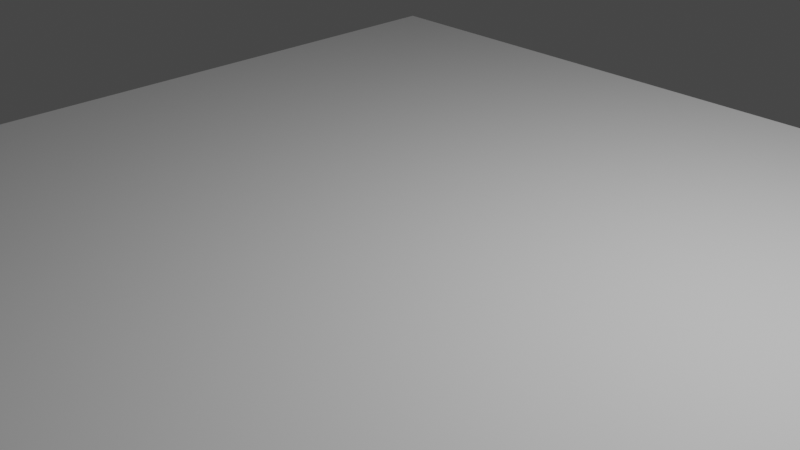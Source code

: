 # Source: floor_1.blend  (saved by Blender 3.6.11; exported with 4.5.12 LTS)
import bpy
from mathutils import Matrix  # noqa: F401  (used for matrix-valued properties, if any)

bpy.ops.wm.read_factory_settings(use_empty=True)
scene = bpy.context.scene
scene.name = 'Scene'

# ---- collections
col_collection = bpy.data.collections.new('Collection'); scene.collection.children.link(col_collection)
col_collection_2 = bpy.data.collections.new('Collection 2'); scene.collection.children.link(col_collection_2)

# ---- images (referenced by path relative to the original .blend; pixels are not part of the script)
import os
ASSET_DIR = os.environ.get("B2B_ASSET_DIR", "")  # directory of the original .blend (textures are referenced by path, not embedded)
HERE = os.path.dirname(os.path.abspath(__file__))  # packed textures are extracted next to this script under _unpacked/

def load_image(name, relpath, width, height, colorspace="sRGB"):
    """Load a texture the original file referenced (path relative to the .blend, or extracted next to this script)."""
    p = next((c for c in (os.path.join(HERE, relpath), os.path.join(ASSET_DIR, relpath)) if relpath and os.path.exists(c)), "")
    if p:
        img = bpy.data.images.load(p, check_existing=True)
        img.name = name
    else:  # same state as the original file: an image datablock whose file is absent (Cycles renders it pink)
        img = bpy.data.images.new(name, width, height)
        img.source = "FILE"
        img.filepath = "//" + (relpath or name)
    img.colorspace_settings.name = colorspace
    return img
img_material_roughness = load_image('Material Roughness', '', 1024, 1024, 'Non-Color')

# ---- materials (node trees are filled in below, after node groups)
mat_material = bpy.data.materials.new('Material')
mat_material.alpha_threshold = 0.0
mat_material.use_transparent_shadow = False
mat_material.roughness = 0.5
mat_material.line_color = (0.0, 0.0, 0.0, 1.0)

# ---- material node trees
mat_material.use_nodes = True; mat_material.node_tree.nodes.clear()
_N = mat_material.node_tree.nodes; _L = mat_material.node_tree.links
n0 = _N.new('ShaderNodeOutputMaterial'); n0.name = 'Material Output'; n0.location = (300, 300)
n1 = _N.new('ShaderNodeBsdfPrincipled'); n1.name = 'Principled BSDF'; n1.location = (10, 300)
n1.distribution = 'GGX'
n1.subsurface_method = 'RANDOM_WALK_SKIN'
n1.inputs[3].default_value = 1.45
n1.inputs[27].default_value = (0.0, 0.0, 0.0, 1.0)
n1.inputs[28].default_value = 1.0
n2 = _N.new('ShaderNodeTexImage'); n2.name = 'Image Texture'; n2.location = (-280, 50)
n2.image = img_material_roughness
_L.new(n1.outputs[0], n0.inputs[0])
_L.new(n2.outputs[0], n1.inputs[2])
n0.is_active_output = True

# ---- world
world_world = bpy.data.worlds.new('World'); scene.world = world_world
world_world.use_nodes = True; world_world.node_tree.nodes.clear()
_N = world_world.node_tree.nodes; _L = world_world.node_tree.links
n0 = _N.new('ShaderNodeOutputWorld'); n0.name = 'World Output'; n0.location = (300, 300)
n1 = _N.new('ShaderNodeBackground'); n1.name = 'Background'; n1.location = (10, 300)
n1.inputs[0].default_value = (0.05088, 0.05088, 0.05088, 1.0)
_L.new(n1.outputs[0], n0.inputs[0])
n0.is_active_output = True
world_world.color = (0.05088, 0.05088, 0.05088)
world_world.use_sun_shadow = False
world_world.sun_shadow_jitter_overblur = 0.0

# ---- cameras
cam_camera = bpy.data.cameras.new('Camera')
cam_camera.clip_end = 100.0
cam_camera.ortho_scale = 7.314

# ---- lights
light_light = bpy.data.lights.new('Light', 'POINT')
light_light.transmission_factor = 0.0
light_light.energy = 1000.0
light_light.shadow_soft_size = 0.1
light_light.shadow_maximum_resolution = 0.006
light_light.use_absolute_resolution = True

# ---- meshes
me_cube = bpy.data.meshes.new('Cube')
me_cube.from_pydata([(1.0, 1.0, 1.0), (1.0, 1.0, -1.0), (1.0, -1.0, 1.0), (1.0, -1.0, -1.0), (-1.0, 1.0, 1.0), (-1.0, 1.0, -1.0), (-1.0, -1.0, 1.0), (-1.0, -1.0, -1.0)], [], [(0, 4, 6, 2), (3, 2, 6, 7), (7, 6, 4, 5), (5, 1, 3, 7), (1, 0, 2, 3), (5, 4, 0, 1)])
_uv = me_cube.uv_layers.new(name='UVMap')
_uv.uv.foreach_set('vector', [0.625, 0.5, 0.875, 0.5, 0.875, 0.75, 0.625, 0.75, 0.375, 0.75, 0.625, 0.75, 0.625, 1.0, 0.375, 1.0, 0.375, 0.0, 0.625, 0.0, 0.625, 0.25, 0.375, 0.25, 0.125, 0.5, 0.375, 0.5, 0.375, 0.75, 0.125, 0.75, 0.375, 0.5, 0.625, 0.5, 0.625, 0.75, 0.375, 0.75, 0.375, 0.25, 0.625, 0.25, 0.625, 0.5, 0.375, 0.5])
me_cube.materials.append(mat_material)
me_cube.use_mirror_vertex_groups = False
me_cube.update()

# ---- objects
ob_cube = bpy.data.objects.new('Cube', me_cube)
ob_light = bpy.data.objects.new('Light', light_light)
ob_camera = bpy.data.objects.new('Camera', cam_camera)

# ---- transforms, parenting, visibility, modifiers, constraints
ob_cube.location = (0.0, 0.0, 0.0)
ob_cube.scale = (5.0, 5.0, 0.1)
ob_cube.lock_rotations_4d = False
ob_cube.empty_display_type = 'ARROWS'
ob_cube.lineart.crease_threshold = 0.0
ob_light.location = (4.076, 1.005, 5.904)
ob_light.rotation_euler = (0.6503, 0.05522, 1.866)
ob_light.lock_rotations_4d = False
ob_light.empty_display_type = 'ARROWS'
ob_light.color = (0.0, 0.0, 0.0, 0.0)
ob_light.lineart.crease_threshold = 0.0
ob_camera.location = (7.359, -6.926, 4.958)
ob_camera.rotation_euler = (1.109, 0.0, 0.8149)
ob_camera.lock_rotations_4d = False
ob_camera.empty_display_type = 'ARROWS'
ob_camera.color = (0.0, 0.0, 0.0, 0.0)
ob_camera.display_type = 'WIRE'
ob_camera.lineart.crease_threshold = 0.0

# ---- collection membership
col_collection.objects.link(ob_cube)
col_collection.objects.link(ob_light)
col_collection.objects.link(ob_camera)

# ---- scene / render settings (as saved in the file)
scene.camera = ob_camera
scene.frame_start = 1; scene.frame_end = 250; scene.frame_set(1)
scene.render.engine = 'BLENDER_EEVEE_NEXT'
scene.cycles.sampling_pattern = 'TABULATED_SOBOL'
scene.view_settings.view_transform = 'Filmic'
bpy.context.view_layer.update()
